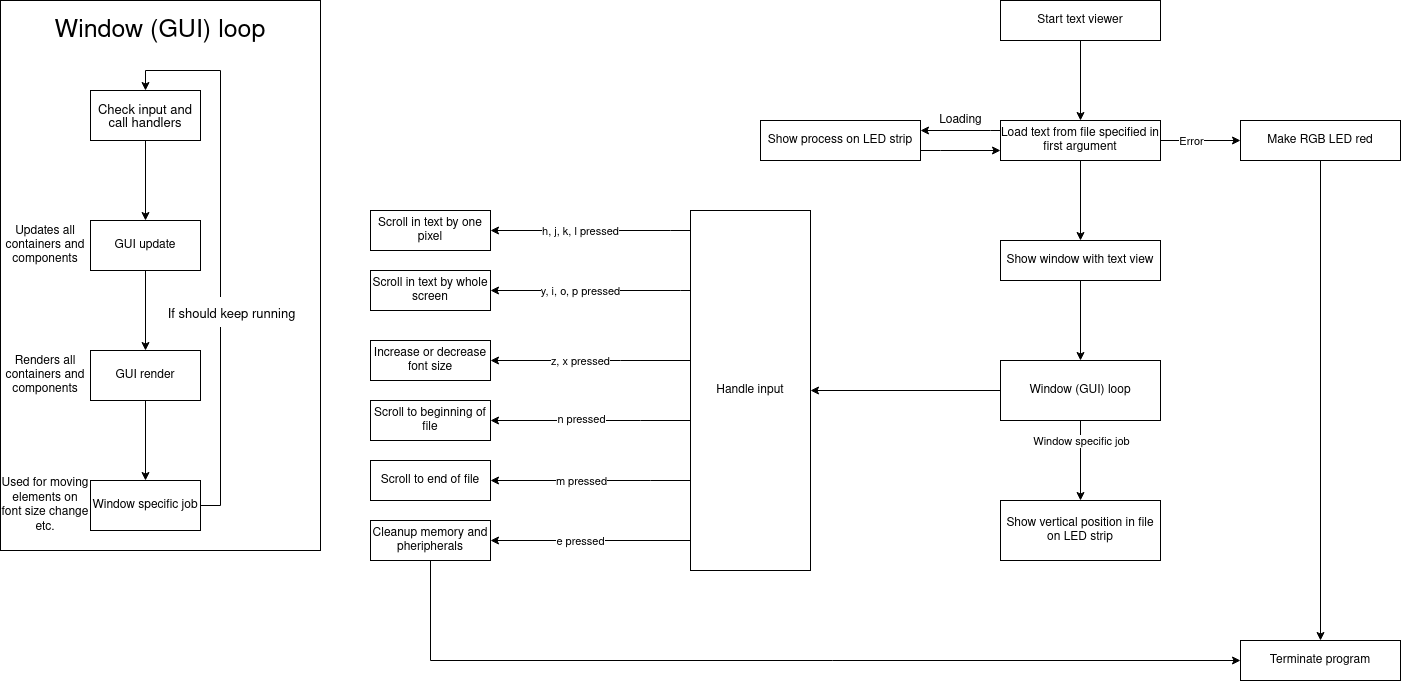

The diagram above was exported from draw.io. Its source (the exported page's mxGraphModel, read from the mxfile embedded in the PNG):
<mxGraphModel dx="2881" dy="1101" grid="1" gridSize="10" guides="1" tooltips="1" connect="1" arrows="1" fold="1" page="1" pageScale="1" pageWidth="850" pageHeight="1100" math="0" shadow="0">
  <root>
    <mxCell id="0" />
    <mxCell id="1" parent="0" />
    <mxCell id="ho7BRC2MZl5oSBC9Ylz--17" value="" style="rounded=0;whiteSpace=wrap;html=1;fontSize=25;" parent="1" vertex="1">
      <mxGeometry x="-620" y="40" width="320" height="550" as="geometry" />
    </mxCell>
    <mxCell id="y02c3a8rdaydEhLHA6tM-2" value="" style="edgeStyle=orthogonalEdgeStyle;rounded=0;orthogonalLoop=1;jettySize=auto;html=1;" edge="1" parent="1" source="ho7BRC2MZl5oSBC9Ylz--1" target="y02c3a8rdaydEhLHA6tM-1">
      <mxGeometry relative="1" as="geometry" />
    </mxCell>
    <mxCell id="ho7BRC2MZl5oSBC9Ylz--1" value="Start text viewer" style="rounded=0;whiteSpace=wrap;html=1;" parent="1" vertex="1">
      <mxGeometry x="380" y="40" width="160" height="40" as="geometry" />
    </mxCell>
    <mxCell id="ho7BRC2MZl5oSBC9Ylz--5" value="" style="edgeStyle=orthogonalEdgeStyle;rounded=0;orthogonalLoop=1;jettySize=auto;html=1;fontSize=25;" parent="1" source="ho7BRC2MZl5oSBC9Ylz--2" target="ho7BRC2MZl5oSBC9Ylz--4" edge="1">
      <mxGeometry relative="1" as="geometry" />
    </mxCell>
    <mxCell id="ho7BRC2MZl5oSBC9Ylz--2" value="GUI update" style="rounded=0;whiteSpace=wrap;html=1;" parent="1" vertex="1">
      <mxGeometry x="-530" y="260" width="110" height="50" as="geometry" />
    </mxCell>
    <mxCell id="ho7BRC2MZl5oSBC9Ylz--3" value="Window (GUI) loop" style="text;html=1;strokeColor=none;fillColor=none;align=center;verticalAlign=middle;whiteSpace=wrap;rounded=0;fontSize=25;" parent="1" vertex="1">
      <mxGeometry x="-570" y="50" width="220" height="40" as="geometry" />
    </mxCell>
    <mxCell id="ho7BRC2MZl5oSBC9Ylz--10" value="" style="edgeStyle=orthogonalEdgeStyle;rounded=0;orthogonalLoop=1;jettySize=auto;html=1;fontSize=25;" parent="1" source="ho7BRC2MZl5oSBC9Ylz--4" target="ho7BRC2MZl5oSBC9Ylz--9" edge="1">
      <mxGeometry relative="1" as="geometry" />
    </mxCell>
    <mxCell id="ho7BRC2MZl5oSBC9Ylz--4" value="GUI render" style="rounded=0;whiteSpace=wrap;html=1;" parent="1" vertex="1">
      <mxGeometry x="-530" y="390" width="110" height="50" as="geometry" />
    </mxCell>
    <mxCell id="y02c3a8rdaydEhLHA6tM-23" value="" style="edgeStyle=orthogonalEdgeStyle;rounded=0;orthogonalLoop=1;jettySize=auto;html=1;" edge="1" parent="1" source="ho7BRC2MZl5oSBC9Ylz--7" target="ho7BRC2MZl5oSBC9Ylz--2">
      <mxGeometry relative="1" as="geometry" />
    </mxCell>
    <mxCell id="ho7BRC2MZl5oSBC9Ylz--7" value="&lt;p style=&quot;line-height: 40%&quot;&gt;&lt;font style=&quot;font-size: 13px&quot;&gt;Check input and call handlers&lt;br&gt;&lt;/font&gt;&lt;/p&gt;" style="rounded=0;whiteSpace=wrap;html=1;fontSize=25;" parent="1" vertex="1">
      <mxGeometry x="-530" y="130" width="110" height="50" as="geometry" />
    </mxCell>
    <mxCell id="ho7BRC2MZl5oSBC9Ylz--15" style="edgeStyle=orthogonalEdgeStyle;rounded=0;orthogonalLoop=1;jettySize=auto;html=1;entryX=0.5;entryY=0;entryDx=0;entryDy=0;fontSize=25;" parent="1" source="ho7BRC2MZl5oSBC9Ylz--9" target="ho7BRC2MZl5oSBC9Ylz--7" edge="1">
      <mxGeometry relative="1" as="geometry">
        <Array as="points">
          <mxPoint x="-400" y="545" />
          <mxPoint x="-400" y="110" />
          <mxPoint x="-475" y="110" />
        </Array>
      </mxGeometry>
    </mxCell>
    <mxCell id="ho7BRC2MZl5oSBC9Ylz--16" value="&lt;font style=&quot;font-size: 13px&quot;&gt;If should keep running&lt;br&gt;&lt;/font&gt;" style="edgeLabel;html=1;align=center;verticalAlign=middle;resizable=0;points=[];fontSize=25;" parent="ho7BRC2MZl5oSBC9Ylz--15" vertex="1" connectable="0">
      <mxGeometry x="-0.24" y="4" relative="1" as="geometry">
        <mxPoint x="14" y="-6" as="offset" />
      </mxGeometry>
    </mxCell>
    <mxCell id="ho7BRC2MZl5oSBC9Ylz--9" value="Window specific job" style="rounded=0;whiteSpace=wrap;html=1;" parent="1" vertex="1">
      <mxGeometry x="-530" y="520" width="110" height="50" as="geometry" />
    </mxCell>
    <mxCell id="y02c3a8rdaydEhLHA6tM-4" value="" style="edgeStyle=orthogonalEdgeStyle;rounded=0;orthogonalLoop=1;jettySize=auto;html=1;" edge="1" parent="1" source="y02c3a8rdaydEhLHA6tM-1" target="y02c3a8rdaydEhLHA6tM-3">
      <mxGeometry relative="1" as="geometry">
        <Array as="points">
          <mxPoint x="370" y="170" />
          <mxPoint x="370" y="170" />
        </Array>
      </mxGeometry>
    </mxCell>
    <mxCell id="y02c3a8rdaydEhLHA6tM-8" value="" style="edgeStyle=orthogonalEdgeStyle;rounded=0;orthogonalLoop=1;jettySize=auto;html=1;" edge="1" parent="1" source="y02c3a8rdaydEhLHA6tM-1" target="y02c3a8rdaydEhLHA6tM-7">
      <mxGeometry relative="1" as="geometry" />
    </mxCell>
    <mxCell id="y02c3a8rdaydEhLHA6tM-9" value="Error" style="edgeLabel;html=1;align=center;verticalAlign=middle;resizable=0;points=[];" vertex="1" connectable="0" parent="y02c3a8rdaydEhLHA6tM-8">
      <mxGeometry x="-0.755" y="-1" relative="1" as="geometry">
        <mxPoint x="20" y="-1" as="offset" />
      </mxGeometry>
    </mxCell>
    <mxCell id="y02c3a8rdaydEhLHA6tM-13" value="" style="edgeStyle=orthogonalEdgeStyle;rounded=0;orthogonalLoop=1;jettySize=auto;html=1;" edge="1" parent="1" source="y02c3a8rdaydEhLHA6tM-1" target="y02c3a8rdaydEhLHA6tM-12">
      <mxGeometry relative="1" as="geometry" />
    </mxCell>
    <mxCell id="y02c3a8rdaydEhLHA6tM-1" value="&lt;div&gt;Load text from file specified in first argument&lt;br&gt;&lt;/div&gt;" style="rounded=0;whiteSpace=wrap;html=1;" vertex="1" parent="1">
      <mxGeometry x="380" y="160" width="160" height="40" as="geometry" />
    </mxCell>
    <mxCell id="y02c3a8rdaydEhLHA6tM-5" style="edgeStyle=orthogonalEdgeStyle;rounded=0;orthogonalLoop=1;jettySize=auto;html=1;entryX=0;entryY=0.75;entryDx=0;entryDy=0;" edge="1" parent="1" source="y02c3a8rdaydEhLHA6tM-3" target="y02c3a8rdaydEhLHA6tM-1">
      <mxGeometry relative="1" as="geometry">
        <Array as="points">
          <mxPoint x="320" y="190" />
          <mxPoint x="320" y="190" />
        </Array>
      </mxGeometry>
    </mxCell>
    <mxCell id="y02c3a8rdaydEhLHA6tM-3" value="Show process on LED strip" style="rounded=0;whiteSpace=wrap;html=1;" vertex="1" parent="1">
      <mxGeometry x="140" y="160" width="160" height="40" as="geometry" />
    </mxCell>
    <mxCell id="y02c3a8rdaydEhLHA6tM-6" value="Loading" style="text;html=1;align=center;verticalAlign=middle;resizable=0;points=[];autosize=1;strokeColor=none;" vertex="1" parent="1">
      <mxGeometry x="310" y="150" width="60" height="20" as="geometry" />
    </mxCell>
    <mxCell id="y02c3a8rdaydEhLHA6tM-15" value="" style="edgeStyle=orthogonalEdgeStyle;rounded=0;orthogonalLoop=1;jettySize=auto;html=1;" edge="1" parent="1" source="y02c3a8rdaydEhLHA6tM-7" target="y02c3a8rdaydEhLHA6tM-14">
      <mxGeometry relative="1" as="geometry" />
    </mxCell>
    <mxCell id="y02c3a8rdaydEhLHA6tM-7" value="Make RGB LED red" style="rounded=0;whiteSpace=wrap;html=1;" vertex="1" parent="1">
      <mxGeometry x="620" y="160" width="160" height="40" as="geometry" />
    </mxCell>
    <mxCell id="y02c3a8rdaydEhLHA6tM-17" value="" style="edgeStyle=orthogonalEdgeStyle;rounded=0;orthogonalLoop=1;jettySize=auto;html=1;" edge="1" parent="1" source="y02c3a8rdaydEhLHA6tM-12" target="y02c3a8rdaydEhLHA6tM-16">
      <mxGeometry relative="1" as="geometry" />
    </mxCell>
    <mxCell id="y02c3a8rdaydEhLHA6tM-12" value="Show window with text view" style="rounded=0;whiteSpace=wrap;html=1;" vertex="1" parent="1">
      <mxGeometry x="380" y="280" width="160" height="40" as="geometry" />
    </mxCell>
    <mxCell id="y02c3a8rdaydEhLHA6tM-14" value="&lt;div&gt;Terminate program&lt;/div&gt;" style="rounded=0;whiteSpace=wrap;html=1;" vertex="1" parent="1">
      <mxGeometry x="620" y="680" width="160" height="40" as="geometry" />
    </mxCell>
    <mxCell id="y02c3a8rdaydEhLHA6tM-22" value="" style="edgeStyle=orthogonalEdgeStyle;rounded=0;orthogonalLoop=1;jettySize=auto;html=1;" edge="1" parent="1" source="y02c3a8rdaydEhLHA6tM-16" target="y02c3a8rdaydEhLHA6tM-21">
      <mxGeometry relative="1" as="geometry" />
    </mxCell>
    <mxCell id="y02c3a8rdaydEhLHA6tM-27" value="" style="edgeStyle=orthogonalEdgeStyle;rounded=0;orthogonalLoop=1;jettySize=auto;html=1;" edge="1" parent="1" source="y02c3a8rdaydEhLHA6tM-16" target="y02c3a8rdaydEhLHA6tM-26">
      <mxGeometry relative="1" as="geometry" />
    </mxCell>
    <mxCell id="y02c3a8rdaydEhLHA6tM-28" value="Window specific job" style="edgeLabel;html=1;align=center;verticalAlign=middle;resizable=0;points=[];" vertex="1" connectable="0" parent="y02c3a8rdaydEhLHA6tM-27">
      <mxGeometry x="0.25" y="-2" relative="1" as="geometry">
        <mxPoint x="2" y="-30" as="offset" />
      </mxGeometry>
    </mxCell>
    <mxCell id="y02c3a8rdaydEhLHA6tM-16" value="Window (GUI) loop" style="rounded=0;whiteSpace=wrap;html=1;" vertex="1" parent="1">
      <mxGeometry x="380" y="400" width="160" height="60" as="geometry" />
    </mxCell>
    <mxCell id="y02c3a8rdaydEhLHA6tM-18" value="&lt;div&gt;Updates all containers and&lt;/div&gt;&lt;div&gt;components&lt;br&gt;&lt;/div&gt;" style="text;html=1;strokeColor=none;fillColor=none;align=center;verticalAlign=middle;whiteSpace=wrap;rounded=0;" vertex="1" parent="1">
      <mxGeometry x="-620" y="260" width="90" height="50" as="geometry" />
    </mxCell>
    <mxCell id="y02c3a8rdaydEhLHA6tM-19" value="Renders all containers and components" style="text;html=1;strokeColor=none;fillColor=none;align=center;verticalAlign=middle;whiteSpace=wrap;rounded=0;" vertex="1" parent="1">
      <mxGeometry x="-620" y="390" width="90" height="50" as="geometry" />
    </mxCell>
    <mxCell id="y02c3a8rdaydEhLHA6tM-20" value="Used for moving elements on font size change etc." style="text;html=1;strokeColor=none;fillColor=none;align=center;verticalAlign=middle;whiteSpace=wrap;rounded=0;" vertex="1" parent="1">
      <mxGeometry x="-620" y="520" width="90" height="50" as="geometry" />
    </mxCell>
    <mxCell id="y02c3a8rdaydEhLHA6tM-30" value="" style="edgeStyle=orthogonalEdgeStyle;rounded=0;orthogonalLoop=1;jettySize=auto;html=1;" edge="1" parent="1" source="y02c3a8rdaydEhLHA6tM-21" target="y02c3a8rdaydEhLHA6tM-29">
      <mxGeometry relative="1" as="geometry">
        <Array as="points">
          <mxPoint x="50" y="270" />
          <mxPoint x="50" y="270" />
        </Array>
      </mxGeometry>
    </mxCell>
    <mxCell id="y02c3a8rdaydEhLHA6tM-41" value="h, j, k, l pressed" style="edgeLabel;html=1;align=center;verticalAlign=middle;resizable=0;points=[];" vertex="1" connectable="0" parent="y02c3a8rdaydEhLHA6tM-30">
      <mxGeometry x="0.6795" relative="1" as="geometry">
        <mxPoint x="58" as="offset" />
      </mxGeometry>
    </mxCell>
    <mxCell id="y02c3a8rdaydEhLHA6tM-32" value="" style="edgeStyle=orthogonalEdgeStyle;rounded=0;orthogonalLoop=1;jettySize=auto;html=1;" edge="1" parent="1" source="y02c3a8rdaydEhLHA6tM-21" target="y02c3a8rdaydEhLHA6tM-31">
      <mxGeometry relative="1" as="geometry">
        <Array as="points">
          <mxPoint x="60" y="330" />
          <mxPoint x="60" y="330" />
        </Array>
      </mxGeometry>
    </mxCell>
    <mxCell id="y02c3a8rdaydEhLHA6tM-42" value="y, i, o, p pressed" style="edgeLabel;html=1;align=center;verticalAlign=middle;resizable=0;points=[];" vertex="1" connectable="0" parent="y02c3a8rdaydEhLHA6tM-32">
      <mxGeometry x="0.6367" y="2" relative="1" as="geometry">
        <mxPoint x="54" y="-2" as="offset" />
      </mxGeometry>
    </mxCell>
    <mxCell id="y02c3a8rdaydEhLHA6tM-34" value="" style="edgeStyle=orthogonalEdgeStyle;rounded=0;orthogonalLoop=1;jettySize=auto;html=1;" edge="1" parent="1" source="y02c3a8rdaydEhLHA6tM-21" target="y02c3a8rdaydEhLHA6tM-33">
      <mxGeometry relative="1" as="geometry">
        <Array as="points">
          <mxPoint y="400" />
          <mxPoint y="400" />
        </Array>
      </mxGeometry>
    </mxCell>
    <mxCell id="y02c3a8rdaydEhLHA6tM-43" value="z, x pressed" style="edgeLabel;html=1;align=center;verticalAlign=middle;resizable=0;points=[];" vertex="1" connectable="0" parent="y02c3a8rdaydEhLHA6tM-34">
      <mxGeometry x="0.4367" y="-2" relative="1" as="geometry">
        <mxPoint x="34" y="2" as="offset" />
      </mxGeometry>
    </mxCell>
    <mxCell id="y02c3a8rdaydEhLHA6tM-36" value="" style="edgeStyle=orthogonalEdgeStyle;rounded=0;orthogonalLoop=1;jettySize=auto;html=1;" edge="1" parent="1" source="y02c3a8rdaydEhLHA6tM-21" target="y02c3a8rdaydEhLHA6tM-35">
      <mxGeometry relative="1" as="geometry">
        <Array as="points">
          <mxPoint x="20" y="460" />
          <mxPoint x="20" y="460" />
        </Array>
      </mxGeometry>
    </mxCell>
    <mxCell id="y02c3a8rdaydEhLHA6tM-44" value="n pressed" style="edgeLabel;html=1;align=center;verticalAlign=middle;resizable=0;points=[];" vertex="1" connectable="0" parent="y02c3a8rdaydEhLHA6tM-36">
      <mxGeometry x="0.57" y="-2" relative="1" as="geometry">
        <mxPoint x="47" as="offset" />
      </mxGeometry>
    </mxCell>
    <mxCell id="y02c3a8rdaydEhLHA6tM-38" value="" style="edgeStyle=orthogonalEdgeStyle;rounded=0;orthogonalLoop=1;jettySize=auto;html=1;" edge="1" parent="1" source="y02c3a8rdaydEhLHA6tM-21" target="y02c3a8rdaydEhLHA6tM-37">
      <mxGeometry relative="1" as="geometry">
        <Array as="points">
          <mxPoint x="30" y="520" />
          <mxPoint x="30" y="520" />
        </Array>
      </mxGeometry>
    </mxCell>
    <mxCell id="y02c3a8rdaydEhLHA6tM-45" value="m pressed" style="edgeLabel;html=1;align=center;verticalAlign=middle;resizable=0;points=[];" vertex="1" connectable="0" parent="y02c3a8rdaydEhLHA6tM-38">
      <mxGeometry x="0.3843" y="2" relative="1" as="geometry">
        <mxPoint x="29" y="-2" as="offset" />
      </mxGeometry>
    </mxCell>
    <mxCell id="y02c3a8rdaydEhLHA6tM-40" value="" style="edgeStyle=orthogonalEdgeStyle;rounded=0;orthogonalLoop=1;jettySize=auto;html=1;" edge="1" parent="1" source="y02c3a8rdaydEhLHA6tM-21" target="y02c3a8rdaydEhLHA6tM-39">
      <mxGeometry relative="1" as="geometry">
        <Array as="points">
          <mxPoint x="-30" y="580" />
          <mxPoint x="-30" y="580" />
        </Array>
      </mxGeometry>
    </mxCell>
    <mxCell id="y02c3a8rdaydEhLHA6tM-46" value="e pressed" style="edgeLabel;html=1;align=center;verticalAlign=middle;resizable=0;points=[];" vertex="1" connectable="0" parent="y02c3a8rdaydEhLHA6tM-40">
      <mxGeometry x="0.7414" y="1" relative="1" as="geometry">
        <mxPoint x="64" y="-1" as="offset" />
      </mxGeometry>
    </mxCell>
    <mxCell id="y02c3a8rdaydEhLHA6tM-21" value="Handle input" style="whiteSpace=wrap;html=1;rounded=0;" vertex="1" parent="1">
      <mxGeometry x="70" y="250" width="120" height="360" as="geometry" />
    </mxCell>
    <mxCell id="y02c3a8rdaydEhLHA6tM-26" value="Show vertical position in file on LED strip" style="rounded=0;whiteSpace=wrap;html=1;" vertex="1" parent="1">
      <mxGeometry x="380" y="540" width="160" height="60" as="geometry" />
    </mxCell>
    <mxCell id="y02c3a8rdaydEhLHA6tM-29" value="Scroll in text by one pixel" style="whiteSpace=wrap;html=1;rounded=0;" vertex="1" parent="1">
      <mxGeometry x="-250" y="250" width="120" height="40" as="geometry" />
    </mxCell>
    <mxCell id="y02c3a8rdaydEhLHA6tM-31" value="&lt;div&gt;Scroll in text by whole screen&lt;/div&gt;" style="whiteSpace=wrap;html=1;rounded=0;" vertex="1" parent="1">
      <mxGeometry x="-250" y="310" width="120" height="40" as="geometry" />
    </mxCell>
    <mxCell id="y02c3a8rdaydEhLHA6tM-33" value="Increase or decrease font size" style="whiteSpace=wrap;html=1;rounded=0;" vertex="1" parent="1">
      <mxGeometry x="-250" y="380" width="120" height="40" as="geometry" />
    </mxCell>
    <mxCell id="y02c3a8rdaydEhLHA6tM-35" value="Scroll to beginning of file" style="whiteSpace=wrap;html=1;rounded=0;" vertex="1" parent="1">
      <mxGeometry x="-250" y="440" width="120" height="40" as="geometry" />
    </mxCell>
    <mxCell id="y02c3a8rdaydEhLHA6tM-37" value="&lt;div&gt;Scroll to end of file&lt;br&gt;&lt;/div&gt;" style="whiteSpace=wrap;html=1;rounded=0;" vertex="1" parent="1">
      <mxGeometry x="-250" y="500" width="120" height="40" as="geometry" />
    </mxCell>
    <mxCell id="y02c3a8rdaydEhLHA6tM-47" style="edgeStyle=orthogonalEdgeStyle;rounded=0;orthogonalLoop=1;jettySize=auto;html=1;entryX=0;entryY=0.5;entryDx=0;entryDy=0;" edge="1" parent="1" source="y02c3a8rdaydEhLHA6tM-39" target="y02c3a8rdaydEhLHA6tM-14">
      <mxGeometry relative="1" as="geometry">
        <Array as="points">
          <mxPoint x="-190" y="700" />
        </Array>
      </mxGeometry>
    </mxCell>
    <mxCell id="y02c3a8rdaydEhLHA6tM-39" value="Cleanup memory and pheripherals" style="whiteSpace=wrap;html=1;rounded=0;" vertex="1" parent="1">
      <mxGeometry x="-250" y="560" width="120" height="40" as="geometry" />
    </mxCell>
  </root>
</mxGraphModel>